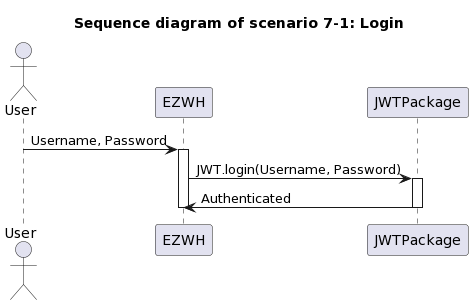

The diagram above was rendered by PlantUML. Its source (embedded in the PNG):
@startuml
title " Sequence diagram of scenario 7-1: Login"

actor User

User -> EZWH : Username, Password
activate EZWH

EZWH -> JWTPackage : JWT.login(Username, Password)
activate JWTPackage
EZWH <- JWTPackage : Authenticated
deactivate JWTPackage

deactivate EZWH
@enduml